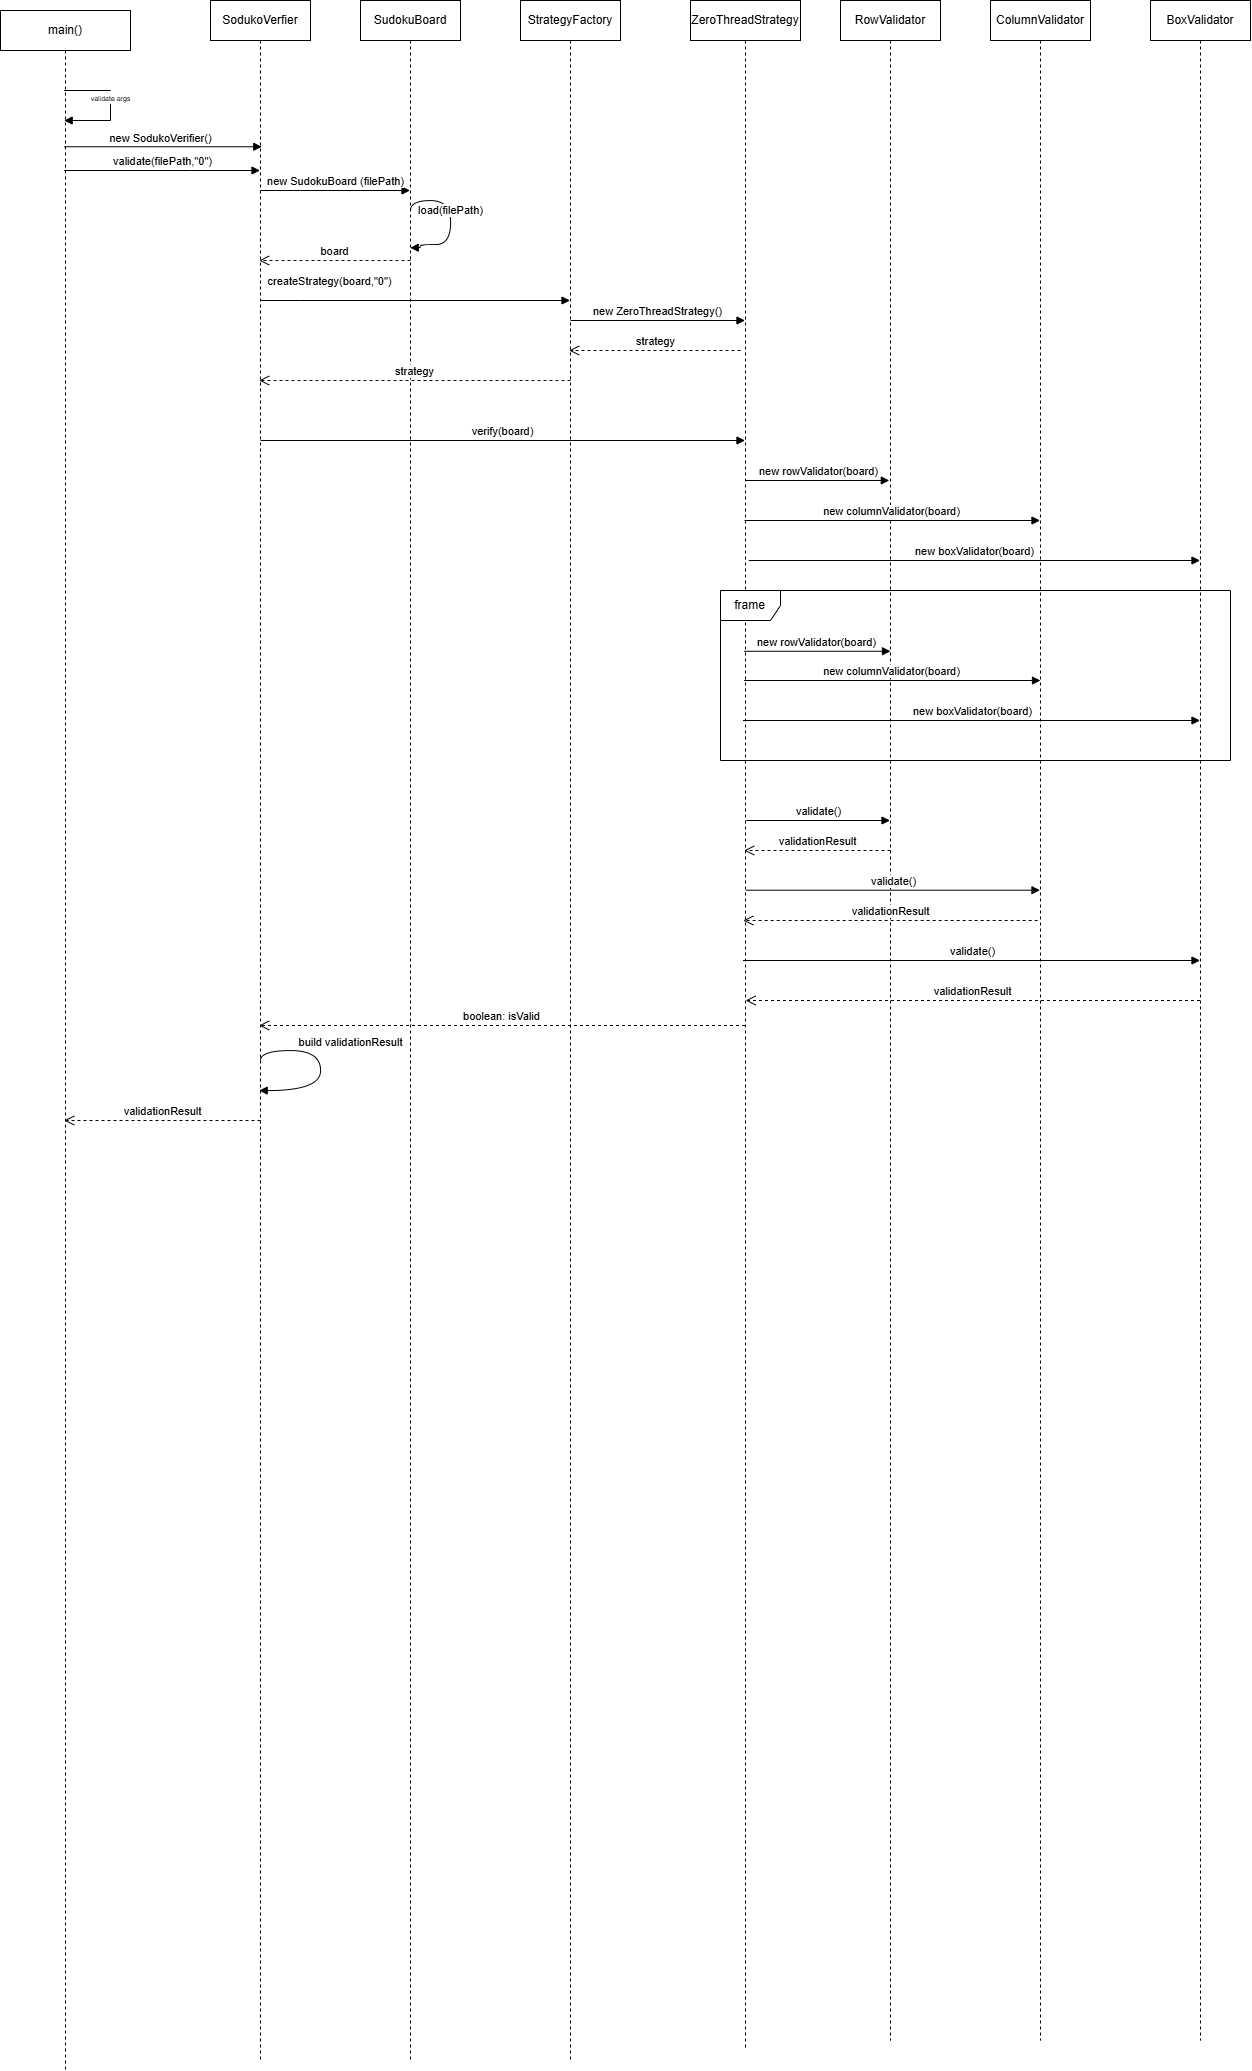

The diagram above was exported from draw.io. Its source (the exported page's mxGraphModel, read from the mxfile embedded in the PNG):
<mxGraphModel dx="2205" dy="1505" grid="1" gridSize="10" guides="1" tooltips="1" connect="1" arrows="1" fold="1" page="1" pageScale="1" pageWidth="850" pageHeight="1100" math="0" shadow="0">
  <root>
    <mxCell id="0" />
    <mxCell id="1" parent="0" />
    <mxCell id="zZXE5hGUNT9eiSbAK70r-1" value="main()" style="shape=umlLifeline;perimeter=lifelinePerimeter;whiteSpace=wrap;html=1;container=1;dropTarget=0;collapsible=0;recursiveResize=0;outlineConnect=0;portConstraint=eastwest;newEdgeStyle={&quot;curved&quot;:0,&quot;rounded&quot;:0};" vertex="1" parent="1">
      <mxGeometry x="50" y="50" width="130" height="2060" as="geometry" />
    </mxCell>
    <mxCell id="zZXE5hGUNT9eiSbAK70r-2" value="SodukoVerfier" style="shape=umlLifeline;perimeter=lifelinePerimeter;whiteSpace=wrap;html=1;container=1;dropTarget=0;collapsible=0;recursiveResize=0;outlineConnect=0;portConstraint=eastwest;newEdgeStyle={&quot;curved&quot;:0,&quot;rounded&quot;:0};" vertex="1" parent="1">
      <mxGeometry x="260" y="40" width="100" height="2060" as="geometry" />
    </mxCell>
    <mxCell id="zZXE5hGUNT9eiSbAK70r-3" value="BoxValidator" style="shape=umlLifeline;perimeter=lifelinePerimeter;whiteSpace=wrap;html=1;container=1;dropTarget=0;collapsible=0;recursiveResize=0;outlineConnect=0;portConstraint=eastwest;newEdgeStyle={&quot;curved&quot;:0,&quot;rounded&quot;:0};" vertex="1" parent="1">
      <mxGeometry x="1200" y="40" width="100" height="2040" as="geometry" />
    </mxCell>
    <mxCell id="zZXE5hGUNT9eiSbAK70r-4" value="SudokuBoard" style="shape=umlLifeline;perimeter=lifelinePerimeter;whiteSpace=wrap;html=1;container=1;dropTarget=0;collapsible=0;recursiveResize=0;outlineConnect=0;portConstraint=eastwest;newEdgeStyle={&quot;curved&quot;:0,&quot;rounded&quot;:0};" vertex="1" parent="1">
      <mxGeometry x="410" y="40" width="100" height="2060" as="geometry" />
    </mxCell>
    <mxCell id="zZXE5hGUNT9eiSbAK70r-5" value="StrategyFactory" style="shape=umlLifeline;perimeter=lifelinePerimeter;whiteSpace=wrap;html=1;container=1;dropTarget=0;collapsible=0;recursiveResize=0;outlineConnect=0;portConstraint=eastwest;newEdgeStyle={&quot;curved&quot;:0,&quot;rounded&quot;:0};" vertex="1" parent="1">
      <mxGeometry x="570" y="40" width="100" height="2060" as="geometry" />
    </mxCell>
    <mxCell id="zZXE5hGUNT9eiSbAK70r-6" value="RowValidator" style="shape=umlLifeline;perimeter=lifelinePerimeter;whiteSpace=wrap;html=1;container=1;dropTarget=0;collapsible=0;recursiveResize=0;outlineConnect=0;portConstraint=eastwest;newEdgeStyle={&quot;curved&quot;:0,&quot;rounded&quot;:0};" vertex="1" parent="1">
      <mxGeometry x="890" y="40" width="100" height="2040" as="geometry" />
    </mxCell>
    <mxCell id="zZXE5hGUNT9eiSbAK70r-7" value="ColumnValidator" style="shape=umlLifeline;perimeter=lifelinePerimeter;whiteSpace=wrap;html=1;container=1;dropTarget=0;collapsible=0;recursiveResize=0;outlineConnect=0;portConstraint=eastwest;newEdgeStyle={&quot;curved&quot;:0,&quot;rounded&quot;:0};" vertex="1" parent="1">
      <mxGeometry x="1040" y="40" width="100" height="2040" as="geometry" />
    </mxCell>
    <mxCell id="zZXE5hGUNT9eiSbAK70r-8" value="ZeroThreadStrategy" style="shape=umlLifeline;perimeter=lifelinePerimeter;whiteSpace=wrap;html=1;container=1;dropTarget=0;collapsible=0;recursiveResize=0;outlineConnect=0;portConstraint=eastwest;newEdgeStyle={&quot;curved&quot;:0,&quot;rounded&quot;:0};" vertex="1" parent="1">
      <mxGeometry x="740" y="40" width="110" height="2050" as="geometry" />
    </mxCell>
    <mxCell id="zZXE5hGUNT9eiSbAK70r-22" value="&lt;font style=&quot;font-size: 7px;&quot;&gt;validate args&lt;/font&gt;" style="html=1;verticalAlign=bottom;endArrow=block;curved=0;rounded=0;" edge="1" parent="1" source="zZXE5hGUNT9eiSbAK70r-1" target="zZXE5hGUNT9eiSbAK70r-1">
      <mxGeometry width="80" relative="1" as="geometry">
        <mxPoint x="120" y="130" as="sourcePoint" />
        <mxPoint x="200" y="160" as="targetPoint" />
        <Array as="points">
          <mxPoint x="160" y="130" />
          <mxPoint x="160" y="160" />
        </Array>
      </mxGeometry>
    </mxCell>
    <mxCell id="zZXE5hGUNT9eiSbAK70r-23" value="new SodukoVerifier()" style="html=1;verticalAlign=bottom;endArrow=block;curved=0;rounded=0;entryX=0.513;entryY=0.071;entryDx=0;entryDy=0;entryPerimeter=0;" edge="1" parent="1" source="zZXE5hGUNT9eiSbAK70r-1" target="zZXE5hGUNT9eiSbAK70r-2">
      <mxGeometry x="-0.028" y="-1" width="80" relative="1" as="geometry">
        <mxPoint x="120" y="190" as="sourcePoint" />
        <mxPoint x="300" y="185" as="targetPoint" />
        <mxPoint as="offset" />
      </mxGeometry>
    </mxCell>
    <mxCell id="zZXE5hGUNT9eiSbAK70r-24" value="validate(filePath,&quot;0&quot;)" style="html=1;verticalAlign=bottom;endArrow=block;curved=0;rounded=0;" edge="1" parent="1" source="zZXE5hGUNT9eiSbAK70r-1" target="zZXE5hGUNT9eiSbAK70r-2">
      <mxGeometry width="80" relative="1" as="geometry">
        <mxPoint x="130" y="235" as="sourcePoint" />
        <mxPoint x="200" y="240" as="targetPoint" />
        <Array as="points">
          <mxPoint x="240" y="210" />
        </Array>
      </mxGeometry>
    </mxCell>
    <mxCell id="zZXE5hGUNT9eiSbAK70r-25" value="new SudokuBoard (filePath)" style="html=1;verticalAlign=bottom;endArrow=block;curved=0;rounded=0;" edge="1" parent="1" target="zZXE5hGUNT9eiSbAK70r-4">
      <mxGeometry width="80" relative="1" as="geometry">
        <mxPoint x="310" y="230" as="sourcePoint" />
        <mxPoint x="390" y="230" as="targetPoint" />
        <Array as="points">
          <mxPoint x="350" y="230" />
        </Array>
      </mxGeometry>
    </mxCell>
    <mxCell id="zZXE5hGUNT9eiSbAK70r-26" value="load(filePath)" style="html=1;verticalAlign=bottom;endArrow=block;curved=1;rounded=0;edgeStyle=orthogonalEdgeStyle;entryX=0.497;entryY=0.12;entryDx=0;entryDy=0;entryPerimeter=0;" edge="1" parent="1" target="zZXE5hGUNT9eiSbAK70r-4">
      <mxGeometry width="80" relative="1" as="geometry">
        <mxPoint x="460" y="250" as="sourcePoint" />
        <mxPoint x="470" y="280" as="targetPoint" />
        <Array as="points">
          <mxPoint x="460" y="240" />
          <mxPoint x="500" y="240" />
          <mxPoint x="500" y="284" />
          <mxPoint x="470" y="284" />
          <mxPoint x="470" y="287" />
        </Array>
      </mxGeometry>
    </mxCell>
    <mxCell id="zZXE5hGUNT9eiSbAK70r-28" value="board" style="html=1;verticalAlign=bottom;endArrow=open;dashed=1;endSize=8;curved=0;rounded=0;" edge="1" parent="1" target="zZXE5hGUNT9eiSbAK70r-2">
      <mxGeometry relative="1" as="geometry">
        <mxPoint x="460" y="300" as="sourcePoint" />
        <mxPoint x="380" y="300" as="targetPoint" />
      </mxGeometry>
    </mxCell>
    <mxCell id="zZXE5hGUNT9eiSbAK70r-29" value="createStrategy(board,&quot;0&quot;)" style="html=1;verticalAlign=bottom;endArrow=block;curved=0;rounded=0;" edge="1" parent="1" target="zZXE5hGUNT9eiSbAK70r-5">
      <mxGeometry x="-0.5477" y="10" width="80" relative="1" as="geometry">
        <mxPoint x="310" y="340" as="sourcePoint" />
        <mxPoint x="390" y="340" as="targetPoint" />
        <Array as="points">
          <mxPoint x="350" y="340" />
        </Array>
        <mxPoint as="offset" />
      </mxGeometry>
    </mxCell>
    <mxCell id="zZXE5hGUNT9eiSbAK70r-32" value="new ZeroThreadStrategy()" style="html=1;verticalAlign=bottom;endArrow=block;curved=0;rounded=0;" edge="1" parent="1" target="zZXE5hGUNT9eiSbAK70r-8">
      <mxGeometry width="80" relative="1" as="geometry">
        <mxPoint x="620" y="360" as="sourcePoint" />
        <mxPoint x="700" y="360" as="targetPoint" />
      </mxGeometry>
    </mxCell>
    <mxCell id="zZXE5hGUNT9eiSbAK70r-33" value="strategy" style="html=1;verticalAlign=bottom;endArrow=open;dashed=1;endSize=8;curved=0;rounded=0;" edge="1" parent="1" target="zZXE5hGUNT9eiSbAK70r-5">
      <mxGeometry relative="1" as="geometry">
        <mxPoint x="790" y="390" as="sourcePoint" />
        <mxPoint x="710" y="390" as="targetPoint" />
      </mxGeometry>
    </mxCell>
    <mxCell id="zZXE5hGUNT9eiSbAK70r-34" value="strategy" style="html=1;verticalAlign=bottom;endArrow=open;dashed=1;endSize=8;curved=0;rounded=0;" edge="1" parent="1" target="zZXE5hGUNT9eiSbAK70r-2">
      <mxGeometry relative="1" as="geometry">
        <mxPoint x="620" y="420" as="sourcePoint" />
        <mxPoint x="540" y="420" as="targetPoint" />
      </mxGeometry>
    </mxCell>
    <mxCell id="zZXE5hGUNT9eiSbAK70r-35" value="verify(board)" style="html=1;verticalAlign=bottom;endArrow=block;curved=0;rounded=0;" edge="1" parent="1" target="zZXE5hGUNT9eiSbAK70r-8">
      <mxGeometry width="80" relative="1" as="geometry">
        <mxPoint x="310" y="480" as="sourcePoint" />
        <mxPoint x="390" y="480" as="targetPoint" />
      </mxGeometry>
    </mxCell>
    <mxCell id="zZXE5hGUNT9eiSbAK70r-36" value="new rowValidator(board)" style="html=1;verticalAlign=bottom;endArrow=block;curved=0;rounded=0;entryX=0.488;entryY=0.245;entryDx=0;entryDy=0;entryPerimeter=0;" edge="1" parent="1">
      <mxGeometry width="80" relative="1" as="geometry">
        <mxPoint x="794.785714285714" y="520" as="sourcePoint" />
        <mxPoint x="938.8" y="520" as="targetPoint" />
      </mxGeometry>
    </mxCell>
    <mxCell id="zZXE5hGUNT9eiSbAK70r-37" value="new columnValidator(board)" style="html=1;verticalAlign=bottom;endArrow=block;curved=0;rounded=0;exitX=0.491;exitY=0.34;exitDx=0;exitDy=0;exitPerimeter=0;" edge="1" parent="1">
      <mxGeometry width="80" relative="1" as="geometry">
        <mxPoint x="794.0099999999998" y="560.0000000000002" as="sourcePoint" />
        <mxPoint x="1089.5" y="560.0000000000002" as="targetPoint" />
      </mxGeometry>
    </mxCell>
    <mxCell id="zZXE5hGUNT9eiSbAK70r-38" value="new boxValidator(board)" style="html=1;verticalAlign=bottom;endArrow=block;curved=0;rounded=0;exitX=0.53;exitY=0.345;exitDx=0;exitDy=0;exitPerimeter=0;" edge="1" parent="1">
      <mxGeometry width="80" relative="1" as="geometry">
        <mxPoint x="798.2999999999997" y="600" as="sourcePoint" />
        <mxPoint x="1249.5" y="600" as="targetPoint" />
      </mxGeometry>
    </mxCell>
    <mxCell id="zZXE5hGUNT9eiSbAK70r-39" value="frame" style="shape=umlFrame;whiteSpace=wrap;html=1;pointerEvents=0;" vertex="1" parent="1">
      <mxGeometry x="770" y="630" width="510" height="170" as="geometry" />
    </mxCell>
    <mxCell id="zZXE5hGUNT9eiSbAK70r-40" value="new rowValidator(board)" style="html=1;verticalAlign=bottom;endArrow=block;curved=0;rounded=0;entryX=0.5;entryY=0.319;entryDx=0;entryDy=0;entryPerimeter=0;" edge="1" parent="1" source="zZXE5hGUNT9eiSbAK70r-8" target="zZXE5hGUNT9eiSbAK70r-6">
      <mxGeometry width="80" relative="1" as="geometry">
        <mxPoint x="800" y="690" as="sourcePoint" />
        <mxPoint x="935.11" y="690" as="targetPoint" />
      </mxGeometry>
    </mxCell>
    <mxCell id="zZXE5hGUNT9eiSbAK70r-41" value="new columnValidator(board)" style="html=1;verticalAlign=bottom;endArrow=block;curved=0;rounded=0;" edge="1" parent="1" source="zZXE5hGUNT9eiSbAK70r-8">
      <mxGeometry width="80" relative="1" as="geometry">
        <mxPoint x="799.9953846153848" y="720" as="sourcePoint" />
        <mxPoint x="1090" y="720" as="targetPoint" />
      </mxGeometry>
    </mxCell>
    <mxCell id="zZXE5hGUNT9eiSbAK70r-42" value="new boxValidator(board)" style="html=1;verticalAlign=bottom;endArrow=block;curved=0;rounded=0;" edge="1" parent="1" target="zZXE5hGUNT9eiSbAK70r-3">
      <mxGeometry width="80" relative="1" as="geometry">
        <mxPoint x="792.5" y="760" as="sourcePoint" />
        <mxPoint x="1087.5" y="760" as="targetPoint" />
      </mxGeometry>
    </mxCell>
    <mxCell id="zZXE5hGUNT9eiSbAK70r-43" value="validate()" style="html=1;verticalAlign=bottom;endArrow=block;curved=0;rounded=0;exitX=0.507;exitY=0.403;exitDx=0;exitDy=0;exitPerimeter=0;" edge="1" parent="1">
      <mxGeometry width="80" relative="1" as="geometry">
        <mxPoint x="795.7700000000001" y="860.0000000000001" as="sourcePoint" />
        <mxPoint x="939.5" y="860.0000000000001" as="targetPoint" />
      </mxGeometry>
    </mxCell>
    <mxCell id="zZXE5hGUNT9eiSbAK70r-44" value="validationResult" style="html=1;verticalAlign=bottom;endArrow=open;dashed=1;endSize=8;curved=0;rounded=0;" edge="1" parent="1" target="zZXE5hGUNT9eiSbAK70r-8">
      <mxGeometry relative="1" as="geometry">
        <mxPoint x="940" y="890" as="sourcePoint" />
        <mxPoint x="860" y="890" as="targetPoint" />
      </mxGeometry>
    </mxCell>
    <mxCell id="zZXE5hGUNT9eiSbAK70r-45" value="validate()" style="html=1;verticalAlign=bottom;endArrow=block;curved=0;rounded=0;exitX=0.504;exitY=0.434;exitDx=0;exitDy=0;exitPerimeter=0;" edge="1" parent="1" source="zZXE5hGUNT9eiSbAK70r-8" target="zZXE5hGUNT9eiSbAK70r-7">
      <mxGeometry width="80" relative="1" as="geometry">
        <mxPoint x="800.0000000000001" y="920.0000000000001" as="sourcePoint" />
        <mxPoint x="943.73" y="920.0000000000001" as="targetPoint" />
      </mxGeometry>
    </mxCell>
    <mxCell id="zZXE5hGUNT9eiSbAK70r-46" value="validationResult" style="html=1;verticalAlign=bottom;endArrow=open;dashed=1;endSize=8;curved=0;rounded=0;exitX=0.494;exitY=0.466;exitDx=0;exitDy=0;exitPerimeter=0;" edge="1" parent="1">
      <mxGeometry relative="1" as="geometry">
        <mxPoint x="1087.16" y="959.9999999999999" as="sourcePoint" />
        <mxPoint x="792.8344680851064" y="959.9999999999999" as="targetPoint" />
      </mxGeometry>
    </mxCell>
    <mxCell id="zZXE5hGUNT9eiSbAK70r-47" value="validate()" style="html=1;verticalAlign=bottom;endArrow=block;curved=0;rounded=0;exitX=0.504;exitY=0.434;exitDx=0;exitDy=0;exitPerimeter=0;" edge="1" parent="1" target="zZXE5hGUNT9eiSbAK70r-3">
      <mxGeometry width="80" relative="1" as="geometry">
        <mxPoint x="792.5" y="1000" as="sourcePoint" />
        <mxPoint x="1087.5" y="1000" as="targetPoint" />
      </mxGeometry>
    </mxCell>
    <mxCell id="zZXE5hGUNT9eiSbAK70r-48" value="validationResult" style="html=1;verticalAlign=bottom;endArrow=open;dashed=1;endSize=8;curved=0;rounded=0;" edge="1" parent="1">
      <mxGeometry relative="1" as="geometry">
        <mxPoint x="1249.4999999999998" y="1040" as="sourcePoint" />
        <mxPoint x="795.1153846153848" y="1040" as="targetPoint" />
      </mxGeometry>
    </mxCell>
    <mxCell id="zZXE5hGUNT9eiSbAK70r-49" value="boolean: isValid" style="html=1;verticalAlign=bottom;endArrow=open;dashed=1;endSize=8;curved=0;rounded=0;" edge="1" parent="1" source="zZXE5hGUNT9eiSbAK70r-8" target="zZXE5hGUNT9eiSbAK70r-2">
      <mxGeometry relative="1" as="geometry">
        <mxPoint x="780" y="1099" as="sourcePoint" />
        <mxPoint x="700" y="1099" as="targetPoint" />
      </mxGeometry>
    </mxCell>
    <mxCell id="zZXE5hGUNT9eiSbAK70r-50" value="build validationResult" style="html=1;verticalAlign=bottom;endArrow=block;rounded=0;edgeStyle=orthogonalEdgeStyle;elbow=vertical;curved=1;" edge="1" parent="1" target="zZXE5hGUNT9eiSbAK70r-2">
      <mxGeometry x="-0.1775" y="30" width="80" relative="1" as="geometry">
        <mxPoint x="310" y="1100" as="sourcePoint" />
        <mxPoint x="390" y="1100" as="targetPoint" />
        <Array as="points">
          <mxPoint x="310" y="1090" />
          <mxPoint x="370" y="1090" />
          <mxPoint x="370" y="1130" />
        </Array>
        <mxPoint as="offset" />
      </mxGeometry>
    </mxCell>
    <mxCell id="zZXE5hGUNT9eiSbAK70r-51" value="validationResult" style="html=1;verticalAlign=bottom;endArrow=open;dashed=1;endSize=8;curved=0;rounded=0;" edge="1" parent="1" target="zZXE5hGUNT9eiSbAK70r-1">
      <mxGeometry relative="1" as="geometry">
        <mxPoint x="310" y="1160" as="sourcePoint" />
        <mxPoint x="230" y="1160" as="targetPoint" />
      </mxGeometry>
    </mxCell>
  </root>
</mxGraphModel>